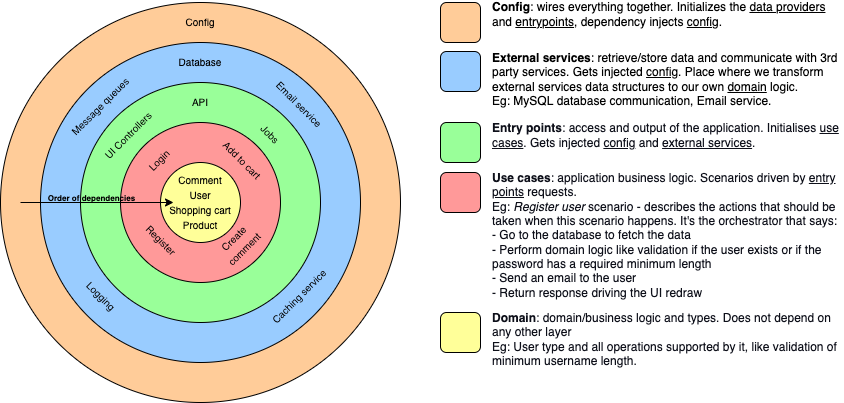

The diagram above was exported from draw.io. Its source (the exported page's mxGraphModel, read from the mxfile embedded in the PNG):
<mxGraphModel dx="971" dy="463" grid="1" gridSize="10" guides="1" tooltips="1" connect="1" arrows="1" fold="1" page="1" pageScale="1" pageWidth="827" pageHeight="1169" math="0" shadow="0">
  <root>
    <mxCell id="0" />
    <mxCell id="1" parent="0" />
    <mxCell id="wBS1nP-2k5OH8Zin6J1u-19" value="" style="ellipse;whiteSpace=wrap;html=1;aspect=fixed;fillColor=#FFCC99;" parent="1" vertex="1">
      <mxGeometry x="240" y="120" width="400" height="400" as="geometry" />
    </mxCell>
    <mxCell id="wBS1nP-2k5OH8Zin6J1u-11" value="" style="ellipse;whiteSpace=wrap;html=1;aspect=fixed;fillColor=#99CCFF;" parent="1" vertex="1">
      <mxGeometry x="280" y="160" width="320" height="320" as="geometry" />
    </mxCell>
    <mxCell id="wBS1nP-2k5OH8Zin6J1u-5" value="" style="ellipse;whiteSpace=wrap;html=1;aspect=fixed;fillColor=#99FF99;" parent="1" vertex="1">
      <mxGeometry x="320" y="200" width="240" height="240" as="geometry" />
    </mxCell>
    <mxCell id="wBS1nP-2k5OH8Zin6J1u-3" value="" style="ellipse;whiteSpace=wrap;html=1;aspect=fixed;fillColor=#FF9999;" parent="1" vertex="1">
      <mxGeometry x="360" y="240" width="160" height="160" as="geometry" />
    </mxCell>
    <mxCell id="wBS1nP-2k5OH8Zin6J1u-1" value="" style="ellipse;whiteSpace=wrap;html=1;aspect=fixed;fillColor=#FFFF99;" parent="1" vertex="1">
      <mxGeometry x="400" y="280" width="80" height="80" as="geometry" />
    </mxCell>
    <mxCell id="wBS1nP-2k5OH8Zin6J1u-4" value="&lt;font style=&quot;font-size: 10px&quot;&gt;Register&lt;/font&gt;" style="text;html=1;strokeColor=none;fillColor=none;align=center;verticalAlign=middle;whiteSpace=wrap;rounded=0;rotation=45;" parent="1" vertex="1">
      <mxGeometry x="361" y="343" width="80" height="30" as="geometry" />
    </mxCell>
    <mxCell id="wBS1nP-2k5OH8Zin6J1u-7" value="&lt;font style=&quot;font-size: 10px&quot;&gt;API&lt;/font&gt;" style="text;html=1;strokeColor=none;fillColor=none;align=center;verticalAlign=middle;whiteSpace=wrap;rounded=0;" parent="1" vertex="1">
      <mxGeometry x="410" y="205" width="60" height="30" as="geometry" />
    </mxCell>
    <mxCell id="wBS1nP-2k5OH8Zin6J1u-8" value="&lt;font style=&quot;font-size: 10px&quot;&gt;Jobs&lt;/font&gt;" style="text;html=1;strokeColor=none;fillColor=none;align=center;verticalAlign=middle;whiteSpace=wrap;rounded=0;rotation=45;" parent="1" vertex="1">
      <mxGeometry x="480" y="239" width="60" height="26" as="geometry" />
    </mxCell>
    <mxCell id="wBS1nP-2k5OH8Zin6J1u-10" value="&lt;font style=&quot;font-size: 10px&quot;&gt;UI Controllers&amp;nbsp;&lt;/font&gt;" style="text;html=1;strokeColor=none;fillColor=none;align=center;verticalAlign=middle;whiteSpace=wrap;rounded=0;rotation=-45;" parent="1" vertex="1">
      <mxGeometry x="324" y="237" width="90" height="30" as="geometry" />
    </mxCell>
    <mxCell id="wBS1nP-2k5OH8Zin6J1u-12" value="&lt;font style=&quot;font-size: 10px&quot;&gt;Database&lt;/font&gt;" style="text;html=1;strokeColor=none;fillColor=none;align=center;verticalAlign=middle;whiteSpace=wrap;rounded=0;" parent="1" vertex="1">
      <mxGeometry x="410" y="165" width="60" height="30" as="geometry" />
    </mxCell>
    <mxCell id="wBS1nP-2k5OH8Zin6J1u-13" value="&lt;font style=&quot;font-size: 10px&quot;&gt;Message queues&lt;/font&gt;" style="text;html=1;strokeColor=none;fillColor=none;align=center;verticalAlign=middle;whiteSpace=wrap;rounded=0;rotation=-45;" parent="1" vertex="1">
      <mxGeometry x="290" y="209" width="100" height="30" as="geometry" />
    </mxCell>
    <mxCell id="wBS1nP-2k5OH8Zin6J1u-14" value="&lt;font style=&quot;font-size: 10px&quot;&gt;Email service&lt;/font&gt;" style="text;html=1;strokeColor=none;fillColor=none;align=center;verticalAlign=middle;whiteSpace=wrap;rounded=0;rotation=45;" parent="1" vertex="1">
      <mxGeometry x="489" y="207" width="100" height="30" as="geometry" />
    </mxCell>
    <mxCell id="wBS1nP-2k5OH8Zin6J1u-15" value="&lt;font style=&quot;font-size: 10px&quot;&gt;Logging&lt;/font&gt;" style="text;html=1;strokeColor=none;fillColor=none;align=center;verticalAlign=middle;whiteSpace=wrap;rounded=0;rotation=45;" parent="1" vertex="1">
      <mxGeometry x="291" y="399" width="100" height="30" as="geometry" />
    </mxCell>
    <mxCell id="wBS1nP-2k5OH8Zin6J1u-17" value="&lt;font style=&quot;font-size: 10px&quot;&gt;Caching service&lt;/font&gt;" style="text;html=1;strokeColor=none;fillColor=none;align=center;verticalAlign=middle;whiteSpace=wrap;rounded=0;rotation=-45;" parent="1" vertex="1">
      <mxGeometry x="489" y="399" width="100" height="30" as="geometry" />
    </mxCell>
    <mxCell id="wBS1nP-2k5OH8Zin6J1u-20" value="&lt;font style=&quot;font-size: 10px&quot;&gt;Config&lt;/font&gt;" style="text;html=1;strokeColor=none;fillColor=none;align=center;verticalAlign=middle;whiteSpace=wrap;rounded=0;" parent="1" vertex="1">
      <mxGeometry x="410" y="125" width="60" height="30" as="geometry" />
    </mxCell>
    <mxCell id="wBS1nP-2k5OH8Zin6J1u-21" value="" style="endArrow=classic;html=1;rounded=0;" parent="1" edge="1">
      <mxGeometry width="50" height="50" relative="1" as="geometry">
        <mxPoint x="260" y="320" as="sourcePoint" />
        <mxPoint x="413" y="320" as="targetPoint" />
      </mxGeometry>
    </mxCell>
    <mxCell id="wBS1nP-2k5OH8Zin6J1u-22" value="&lt;h6&gt;Order of dependencies&lt;/h6&gt;" style="text;html=1;strokeColor=none;fillColor=none;align=center;verticalAlign=middle;whiteSpace=wrap;rounded=0;fontStyle=0" parent="1" vertex="1">
      <mxGeometry x="283" y="311" width="97" height="10" as="geometry" />
    </mxCell>
    <mxCell id="wBS1nP-2k5OH8Zin6J1u-24" value="" style="rounded=1;whiteSpace=wrap;html=1;fontColor=#FFFFFF;strokeColor=#000000;fillColor=#FFCC99;" parent="1" vertex="1">
      <mxGeometry x="680" y="120" width="40" height="40" as="geometry" />
    </mxCell>
    <mxCell id="wBS1nP-2k5OH8Zin6J1u-25" value="&lt;font color=&quot;#000000&quot;&gt;&lt;b&gt;Config&lt;/b&gt;: wires everything together. Initializes the &lt;u&gt;data providers&lt;/u&gt; and &lt;u&gt;entrypoints&lt;/u&gt;, dependency injects &lt;u&gt;config&lt;/u&gt;.&lt;/font&gt;" style="text;html=1;strokeColor=none;fillColor=none;align=left;verticalAlign=middle;whiteSpace=wrap;rounded=0;shadow=1;fontColor=#FFFFFF;" parent="1" vertex="1">
      <mxGeometry x="730" y="120" width="350" height="24" as="geometry" />
    </mxCell>
    <mxCell id="wBS1nP-2k5OH8Zin6J1u-26" value="" style="rounded=1;whiteSpace=wrap;html=1;fontColor=#FFFFFF;strokeColor=#000000;fillColor=#99CCFF;" parent="1" vertex="1">
      <mxGeometry x="680" y="169" width="40" height="40" as="geometry" />
    </mxCell>
    <mxCell id="wBS1nP-2k5OH8Zin6J1u-27" value="&lt;font color=&quot;#000000&quot;&gt;&lt;b&gt;External services&lt;/b&gt;: retrieve/store data and communicate with 3rd party services. Gets injected &lt;u&gt;config&lt;/u&gt;. Place where we transform external services data structures to our own &lt;u&gt;domain&lt;/u&gt; logic.&lt;br&gt;Eg: MySQL database communication, Email service.&lt;br&gt;&lt;/font&gt;" style="text;html=1;strokeColor=none;fillColor=none;align=left;verticalAlign=middle;whiteSpace=wrap;rounded=0;shadow=1;fontColor=#FFFFFF;" parent="1" vertex="1">
      <mxGeometry x="730" y="170" width="350" height="53" as="geometry" />
    </mxCell>
    <mxCell id="wBS1nP-2k5OH8Zin6J1u-28" value="" style="rounded=1;whiteSpace=wrap;html=1;fontColor=#FFFFFF;strokeColor=#000000;fillColor=#99FF99;" parent="1" vertex="1">
      <mxGeometry x="680" y="240" width="40" height="40" as="geometry" />
    </mxCell>
    <mxCell id="wBS1nP-2k5OH8Zin6J1u-29" value="&lt;strong style=&quot;color: rgb(14 , 16 , 26) ; background: transparent ; margin-top: 0pt ; margin-bottom: 0pt&quot;&gt;Entry points&lt;/strong&gt;&lt;span style=&quot;color: rgb(14 , 16 , 26) ; background: transparent ; margin-top: 0pt ; margin-bottom: 0pt&quot;&gt;: access and output of the application. Initialises&amp;nbsp;&lt;/span&gt;&lt;u style=&quot;color: rgb(14 , 16 , 26) ; background: transparent ; margin-top: 0pt ; margin-bottom: 0pt&quot;&gt;&lt;span style=&quot;background: transparent ; margin-top: 0pt ; margin-bottom: 0pt&quot;&gt;use cases&lt;/span&gt;&lt;/u&gt;&lt;span style=&quot;color: rgb(14 , 16 , 26) ; background: transparent ; margin-top: 0pt ; margin-bottom: 0pt&quot;&gt;. Gets injected&amp;nbsp;&lt;/span&gt;&lt;u style=&quot;color: rgb(14 , 16 , 26) ; background: transparent ; margin-top: 0pt ; margin-bottom: 0pt&quot;&gt;&lt;span style=&quot;background: transparent ; margin-top: 0pt ; margin-bottom: 0pt&quot;&gt;config&lt;/span&gt;&lt;/u&gt;&lt;span style=&quot;color: rgb(14 , 16 , 26) ; background: transparent ; margin-top: 0pt ; margin-bottom: 0pt&quot;&gt;&amp;nbsp;and&amp;nbsp;&lt;/span&gt;&lt;u style=&quot;color: rgb(14 , 16 , 26) ; background: transparent ; margin-top: 0pt ; margin-bottom: 0pt&quot;&gt;&lt;span style=&quot;background: transparent ; margin-top: 0pt ; margin-bottom: 0pt&quot;&gt;external services&lt;/span&gt;&lt;/u&gt;&lt;span style=&quot;color: rgb(14 , 16 , 26) ; background: transparent ; margin-top: 0pt ; margin-bottom: 0pt&quot;&gt;.&lt;/span&gt;" style="text;html=1;strokeColor=none;fillColor=none;align=left;verticalAlign=middle;whiteSpace=wrap;rounded=0;shadow=1;fontColor=#FFFFFF;" parent="1" vertex="1">
      <mxGeometry x="730" y="240" width="350" height="26" as="geometry" />
    </mxCell>
    <mxCell id="wBS1nP-2k5OH8Zin6J1u-30" value="" style="rounded=1;whiteSpace=wrap;html=1;fontColor=#FFFFFF;strokeColor=#000000;fillColor=#FF9999;" parent="1" vertex="1">
      <mxGeometry x="680" y="290" width="40" height="40" as="geometry" />
    </mxCell>
    <mxCell id="wBS1nP-2k5OH8Zin6J1u-31" value="&lt;p style=&quot;color: rgb(14 , 16 , 26) ; background: transparent ; margin-top: 0pt ; margin-bottom: 0pt&quot;&gt;&lt;strong style=&quot;background: transparent ; margin-top: 0pt ; margin-bottom: 0pt&quot;&gt;Use cases&lt;/strong&gt;&lt;span style=&quot;background: transparent ; margin-top: 0pt ; margin-bottom: 0pt&quot;&gt;: application business logic. Scenarios driven by&amp;nbsp;&lt;/span&gt;&lt;u style=&quot;background: transparent ; margin-top: 0pt ; margin-bottom: 0pt&quot;&gt;&lt;span style=&quot;background: transparent ; margin-top: 0pt ; margin-bottom: 0pt&quot;&gt;entry points&lt;/span&gt;&lt;/u&gt;&lt;span style=&quot;background: transparent ; margin-top: 0pt ; margin-bottom: 0pt&quot;&gt;&amp;nbsp;requests.&lt;/span&gt;&lt;/p&gt;&lt;p style=&quot;color: rgb(14 , 16 , 26) ; background: transparent ; margin-top: 0pt ; margin-bottom: 0pt&quot;&gt;&lt;span style=&quot;background: transparent ; margin-top: 0pt ; margin-bottom: 0pt&quot;&gt;Eg:&amp;nbsp;&lt;/span&gt;&lt;em style=&quot;background: transparent ; margin-top: 0pt ; margin-bottom: 0pt&quot;&gt;Register user&lt;/em&gt;&lt;span style=&quot;background: transparent ; margin-top: 0pt ; margin-bottom: 0pt&quot;&gt;&amp;nbsp;scenario - describes the actions that should be taken when this scenario happens. It's the orchestrator that says:&lt;/span&gt;&lt;/p&gt;&lt;p style=&quot;color: rgb(14 , 16 , 26) ; background: transparent ; margin-top: 0pt ; margin-bottom: 0pt&quot;&gt;&lt;span style=&quot;background: transparent ; margin-top: 0pt ; margin-bottom: 0pt&quot;&gt;- Go to the database to fetch the data&lt;/span&gt;&lt;/p&gt;&lt;p style=&quot;color: rgb(14 , 16 , 26) ; background: transparent ; margin-top: 0pt ; margin-bottom: 0pt&quot;&gt;&lt;span style=&quot;background: transparent ; margin-top: 0pt ; margin-bottom: 0pt&quot;&gt;- Perform domain logic like validation if the user exists or if the password has a required minimum length&lt;/span&gt;&lt;/p&gt;&lt;p style=&quot;color: rgb(14 , 16 , 26) ; background: transparent ; margin-top: 0pt ; margin-bottom: 0pt&quot;&gt;&lt;span style=&quot;background: transparent ; margin-top: 0pt ; margin-bottom: 0pt&quot;&gt;- Send an email to the user&lt;/span&gt;&lt;/p&gt;&lt;p style=&quot;color: rgb(14 , 16 , 26) ; background: transparent ; margin-top: 0pt ; margin-bottom: 0pt&quot;&gt;&lt;span style=&quot;background: transparent ; margin-top: 0pt ; margin-bottom: 0pt&quot;&gt;- Return response driving the UI redraw&lt;/span&gt;&lt;/p&gt;" style="text;html=1;strokeColor=none;fillColor=none;align=left;verticalAlign=middle;whiteSpace=wrap;rounded=0;shadow=1;fontColor=#FFFFFF;" parent="1" vertex="1">
      <mxGeometry x="730" y="290" width="350" height="125" as="geometry" />
    </mxCell>
    <mxCell id="wBS1nP-2k5OH8Zin6J1u-32" value="" style="rounded=1;whiteSpace=wrap;html=1;fontColor=#FFFFFF;strokeColor=#000000;fillColor=#FFFF99;" parent="1" vertex="1">
      <mxGeometry x="680" y="430" width="40" height="40" as="geometry" />
    </mxCell>
    <mxCell id="wBS1nP-2k5OH8Zin6J1u-33" value="&lt;p style=&quot;color: rgb(14 , 16 , 26) ; background: transparent ; margin-top: 0pt ; margin-bottom: 0pt&quot;&gt;&lt;strong style=&quot;background: transparent ; margin-top: 0pt ; margin-bottom: 0pt&quot;&gt;Domain&lt;/strong&gt;&lt;span style=&quot;background: transparent ; margin-top: 0pt ; margin-bottom: 0pt&quot;&gt;: domain/business logic and types. Does not depend on any other layer&lt;/span&gt;&lt;/p&gt;&lt;p style=&quot;color: rgb(14 , 16 , 26) ; background: transparent ; margin-top: 0pt ; margin-bottom: 0pt&quot;&gt;&lt;span style=&quot;background: transparent ; margin-top: 0pt ; margin-bottom: 0pt&quot;&gt;Eg: User type and all operations supported by it, like validation of minimum username length.&lt;/span&gt;&lt;/p&gt;" style="text;html=1;strokeColor=none;fillColor=none;align=left;verticalAlign=middle;whiteSpace=wrap;rounded=0;shadow=1;fontColor=#FFFFFF;" parent="1" vertex="1">
      <mxGeometry x="730" y="430" width="350" height="54" as="geometry" />
    </mxCell>
    <mxCell id="wG3keu4sTCegCo3Fq0Ut-1" value="&lt;font style=&quot;font-size: 10px&quot;&gt;Comment&lt;/font&gt;" style="text;html=1;strokeColor=none;fillColor=none;align=center;verticalAlign=middle;whiteSpace=wrap;rounded=0;" vertex="1" parent="1">
      <mxGeometry x="410" y="290" width="60" height="15" as="geometry" />
    </mxCell>
    <mxCell id="wG3keu4sTCegCo3Fq0Ut-3" value="&lt;font style=&quot;font-size: 10px&quot;&gt;Login&lt;/font&gt;" style="text;html=1;strokeColor=none;fillColor=none;align=center;verticalAlign=middle;whiteSpace=wrap;rounded=0;rotation=-45;" vertex="1" parent="1">
      <mxGeometry x="359" y="263" width="80" height="30" as="geometry" />
    </mxCell>
    <mxCell id="wG3keu4sTCegCo3Fq0Ut-4" value="&lt;font style=&quot;font-size: 10px&quot;&gt;Create comment&lt;/font&gt;" style="text;html=1;strokeColor=none;fillColor=none;align=center;verticalAlign=middle;whiteSpace=wrap;rounded=0;rotation=-45;" vertex="1" parent="1">
      <mxGeometry x="444" y="346" width="69.27" height="30" as="geometry" />
    </mxCell>
    <mxCell id="wG3keu4sTCegCo3Fq0Ut-5" value="&lt;font style=&quot;font-size: 10px&quot;&gt;Add to cart&lt;/font&gt;" style="text;html=1;strokeColor=none;fillColor=none;align=center;verticalAlign=middle;whiteSpace=wrap;rounded=0;rotation=45;" vertex="1" parent="1">
      <mxGeometry x="442" y="263" width="80" height="30" as="geometry" />
    </mxCell>
    <mxCell id="wG3keu4sTCegCo3Fq0Ut-8" value="&lt;font style=&quot;font-size: 10px&quot;&gt;User&lt;/font&gt;" style="text;html=1;strokeColor=none;fillColor=none;align=center;verticalAlign=middle;whiteSpace=wrap;rounded=0;" vertex="1" parent="1">
      <mxGeometry x="410" y="305" width="60" height="15" as="geometry" />
    </mxCell>
    <mxCell id="wG3keu4sTCegCo3Fq0Ut-10" value="&lt;font style=&quot;font-size: 10px&quot;&gt;Shopping cart&lt;/font&gt;" style="text;html=1;strokeColor=none;fillColor=none;align=center;verticalAlign=middle;whiteSpace=wrap;rounded=0;" vertex="1" parent="1">
      <mxGeometry x="405" y="320" width="70" height="15" as="geometry" />
    </mxCell>
    <mxCell id="wG3keu4sTCegCo3Fq0Ut-12" value="&lt;font style=&quot;font-size: 10px&quot;&gt;Product&lt;/font&gt;" style="text;html=1;strokeColor=none;fillColor=none;align=center;verticalAlign=middle;whiteSpace=wrap;rounded=0;" vertex="1" parent="1">
      <mxGeometry x="410" y="335" width="60" height="15" as="geometry" />
    </mxCell>
  </root>
</mxGraphModel>